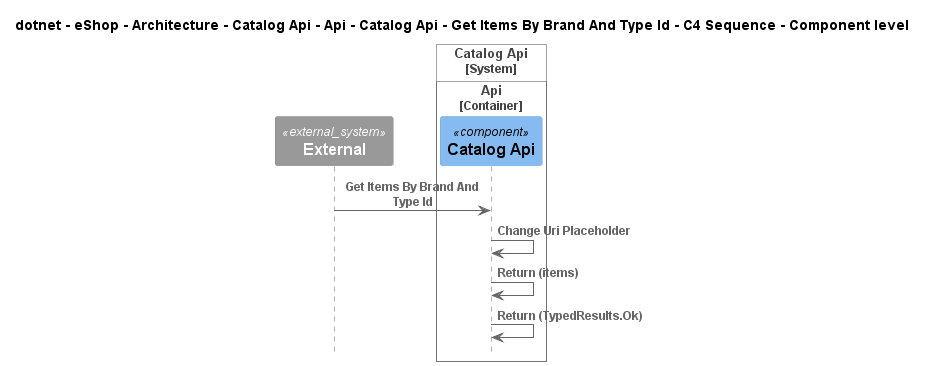

The diagram above was rendered by PlantUML. Its source (embedded in the PNG):
@startuml
!pragma layout smetana
!include ..\..\..\..\..\..\..\..\..\..\..\.c4s\C4_Sequence.puml

title dotnet - eShop - Architecture - Catalog Api - Api - Catalog Api - Get Items By Brand And Type Id - C4 Sequence - Component level

System_Ext(C4InterFlow.SoftwareSystems.ExternalSystem, "External", "")

System_Boundary(dotnet.eShop.Architecture.SoftwareSystems.CatalogApi, "Catalog Api")
    
Container_Boundary(dotnet.eShop.Architecture.SoftwareSystems.CatalogApi.Containers.Api, "Api")
    Component(dotnet.eShop.Architecture.SoftwareSystems.CatalogApi.Containers.Api.Components.CatalogApi, "Catalog Api", "", "")
Boundary_End()
Boundary_End()

Rel(C4InterFlow.SoftwareSystems.ExternalSystem, dotnet.eShop.Architecture.SoftwareSystems.CatalogApi.Containers.Api.Components.CatalogApi, "Get Items By Brand And Type Id")
Rel(dotnet.eShop.Architecture.SoftwareSystems.CatalogApi.Containers.Api.Components.CatalogApi, dotnet.eShop.Architecture.SoftwareSystems.CatalogApi.Containers.Api.Components.CatalogApi, "Change Uri Placeholder")
Rel(dotnet.eShop.Architecture.SoftwareSystems.CatalogApi.Containers.Api.Components.CatalogApi, dotnet.eShop.Architecture.SoftwareSystems.CatalogApi.Containers.Api.Components.CatalogApi, "Return (items)")
Rel(dotnet.eShop.Architecture.SoftwareSystems.CatalogApi.Containers.Api.Components.CatalogApi, dotnet.eShop.Architecture.SoftwareSystems.CatalogApi.Containers.Api.Components.CatalogApi, "Return (TypedResults.Ok)")


@enduml